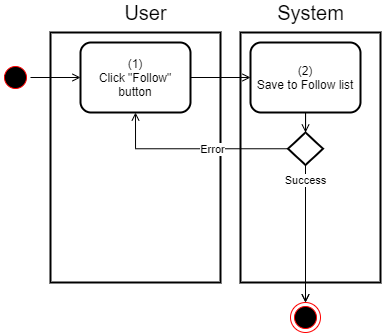

The diagram above was exported from draw.io. Its source (the exported page's mxGraphModel, read from the mxfile embedded in the PNG):
<mxGraphModel dx="630" dy="517" grid="1" gridSize="10" guides="1" tooltips="1" connect="1" arrows="1" fold="1" page="1" pageScale="1" pageWidth="850" pageHeight="1100" math="0" shadow="0">
  <root>
    <mxCell id="lJoxRtbfloFHasJW9DdY-0" />
    <mxCell id="lJoxRtbfloFHasJW9DdY-1" parent="lJoxRtbfloFHasJW9DdY-0" />
    <mxCell id="H_JVHKvi-OwVrMDtXgnW-0" value="" style="rounded=0;whiteSpace=wrap;html=1;strokeWidth=2;" vertex="1" parent="lJoxRtbfloFHasJW9DdY-1">
      <mxGeometry x="560" y="170" width="140" height="250" as="geometry" />
    </mxCell>
    <mxCell id="H_JVHKvi-OwVrMDtXgnW-1" value="" style="rounded=0;whiteSpace=wrap;html=1;strokeWidth=2;" vertex="1" parent="lJoxRtbfloFHasJW9DdY-1">
      <mxGeometry x="370" y="170" width="170" height="250" as="geometry" />
    </mxCell>
    <mxCell id="H_JVHKvi-OwVrMDtXgnW-2" value="&lt;font style=&quot;font-size: 20px&quot;&gt;User&lt;/font&gt;" style="text;html=1;align=center;verticalAlign=middle;resizable=0;points=[];autosize=1;strokeColor=none;fillColor=none;" vertex="1" parent="lJoxRtbfloFHasJW9DdY-1">
      <mxGeometry x="435" y="140" width="60" height="20" as="geometry" />
    </mxCell>
    <mxCell id="H_JVHKvi-OwVrMDtXgnW-3" value="&lt;font style=&quot;font-size: 20px&quot;&gt;System&lt;/font&gt;" style="text;html=1;align=center;verticalAlign=middle;resizable=0;points=[];autosize=1;strokeColor=none;fillColor=none;" vertex="1" parent="lJoxRtbfloFHasJW9DdY-1">
      <mxGeometry x="590" y="140" width="80" height="20" as="geometry" />
    </mxCell>
    <mxCell id="H_JVHKvi-OwVrMDtXgnW-4" style="edgeStyle=orthogonalEdgeStyle;rounded=0;orthogonalLoop=1;jettySize=auto;html=1;endArrow=open;endFill=0;" edge="1" parent="lJoxRtbfloFHasJW9DdY-1" source="H_JVHKvi-OwVrMDtXgnW-5" target="H_JVHKvi-OwVrMDtXgnW-9">
      <mxGeometry relative="1" as="geometry" />
    </mxCell>
    <mxCell id="H_JVHKvi-OwVrMDtXgnW-5" value="v&amp;nbsp; &amp;nbsp; &amp;nbsp;" style="ellipse;html=1;shape=startState;fillColor=#000000;strokeColor=#ff0000;rounded=0;" vertex="1" parent="lJoxRtbfloFHasJW9DdY-1">
      <mxGeometry x="320" y="200" width="30" height="30" as="geometry" />
    </mxCell>
    <mxCell id="H_JVHKvi-OwVrMDtXgnW-6" value="" style="edgeStyle=orthogonalEdgeStyle;rounded=0;orthogonalLoop=1;jettySize=auto;html=1;endArrow=open;endFill=0;" edge="1" parent="lJoxRtbfloFHasJW9DdY-1" source="H_JVHKvi-OwVrMDtXgnW-7" target="H_JVHKvi-OwVrMDtXgnW-14">
      <mxGeometry relative="1" as="geometry" />
    </mxCell>
    <mxCell id="H_JVHKvi-OwVrMDtXgnW-7" value="(2)&lt;br&gt;Save to Follow list" style="rounded=1;whiteSpace=wrap;html=1;strokeWidth=2;" vertex="1" parent="lJoxRtbfloFHasJW9DdY-1">
      <mxGeometry x="570" y="180" width="110" height="70" as="geometry" />
    </mxCell>
    <mxCell id="H_JVHKvi-OwVrMDtXgnW-8" style="edgeStyle=orthogonalEdgeStyle;rounded=0;orthogonalLoop=1;jettySize=auto;html=1;endArrow=open;endFill=0;" edge="1" parent="lJoxRtbfloFHasJW9DdY-1" source="H_JVHKvi-OwVrMDtXgnW-9" target="H_JVHKvi-OwVrMDtXgnW-7">
      <mxGeometry relative="1" as="geometry" />
    </mxCell>
    <mxCell id="H_JVHKvi-OwVrMDtXgnW-9" value="(1)&lt;br&gt;Click &quot;Follow&quot; button" style="rounded=1;whiteSpace=wrap;html=1;strokeWidth=2;" vertex="1" parent="lJoxRtbfloFHasJW9DdY-1">
      <mxGeometry x="400" y="180" width="110" height="70" as="geometry" />
    </mxCell>
    <mxCell id="H_JVHKvi-OwVrMDtXgnW-10" style="edgeStyle=orthogonalEdgeStyle;rounded=0;orthogonalLoop=1;jettySize=auto;html=1;endArrow=open;endFill=0;entryX=0.5;entryY=1;entryDx=0;entryDy=0;" edge="1" parent="lJoxRtbfloFHasJW9DdY-1" source="H_JVHKvi-OwVrMDtXgnW-14" target="H_JVHKvi-OwVrMDtXgnW-9">
      <mxGeometry relative="1" as="geometry">
        <mxPoint x="345.0344827586207" y="250" as="targetPoint" />
      </mxGeometry>
    </mxCell>
    <mxCell id="H_JVHKvi-OwVrMDtXgnW-11" value="Error" style="edgeLabel;html=1;align=center;verticalAlign=middle;resizable=0;points=[];" vertex="1" connectable="0" parent="H_JVHKvi-OwVrMDtXgnW-10">
      <mxGeometry x="-0.2554" relative="1" as="geometry">
        <mxPoint x="-6" as="offset" />
      </mxGeometry>
    </mxCell>
    <mxCell id="H_JVHKvi-OwVrMDtXgnW-12" style="edgeStyle=orthogonalEdgeStyle;rounded=0;orthogonalLoop=1;jettySize=auto;html=1;endArrow=open;endFill=0;" edge="1" parent="lJoxRtbfloFHasJW9DdY-1" source="H_JVHKvi-OwVrMDtXgnW-14">
      <mxGeometry relative="1" as="geometry">
        <mxPoint x="625" y="440" as="targetPoint" />
      </mxGeometry>
    </mxCell>
    <mxCell id="H_JVHKvi-OwVrMDtXgnW-13" value="Success" style="edgeLabel;html=1;align=center;verticalAlign=middle;resizable=0;points=[];" vertex="1" connectable="0" parent="H_JVHKvi-OwVrMDtXgnW-12">
      <mxGeometry x="-0.8207" y="1" relative="1" as="geometry">
        <mxPoint x="-1" y="3" as="offset" />
      </mxGeometry>
    </mxCell>
    <mxCell id="H_JVHKvi-OwVrMDtXgnW-14" value="" style="rhombus;whiteSpace=wrap;html=1;strokeWidth=2;" vertex="1" parent="lJoxRtbfloFHasJW9DdY-1">
      <mxGeometry x="607.5" y="270" width="35" height="32.5" as="geometry" />
    </mxCell>
    <mxCell id="H_JVHKvi-OwVrMDtXgnW-15" style="edgeStyle=orthogonalEdgeStyle;rounded=0;orthogonalLoop=1;jettySize=auto;html=1;entryX=0.5;entryY=0;entryDx=0;entryDy=0;endArrow=open;endFill=0;" edge="1" parent="lJoxRtbfloFHasJW9DdY-1">
      <mxGeometry relative="1" as="geometry">
        <mxPoint x="625" y="440" as="targetPoint" />
        <mxPoint x="625" y="400" as="sourcePoint" />
      </mxGeometry>
    </mxCell>
    <mxCell id="H_JVHKvi-OwVrMDtXgnW-17" value="" style="ellipse;html=1;shape=endState;fillColor=#000000;strokeColor=#ff0000;" vertex="1" parent="lJoxRtbfloFHasJW9DdY-1">
      <mxGeometry x="610" y="440" width="30" height="30" as="geometry" />
    </mxCell>
  </root>
</mxGraphModel>